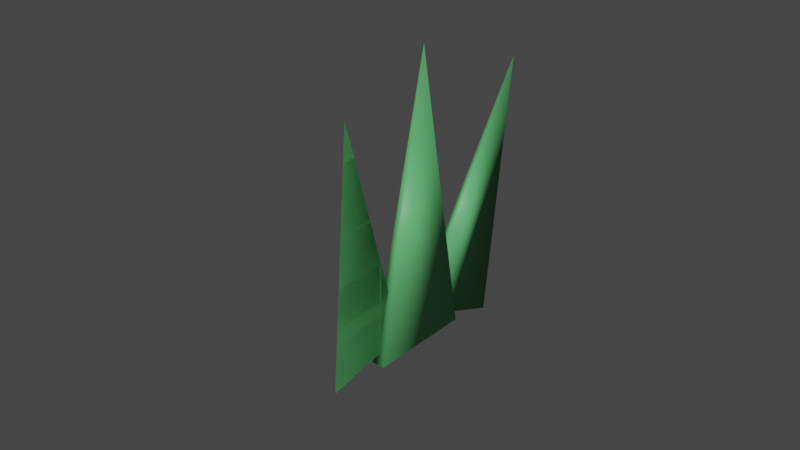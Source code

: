 # Source: cesped.blend  (saved by Blender 2.80.75; exported with 4.5.12 LTS)
import bpy
from mathutils import Matrix  # noqa: F401  (used for matrix-valued properties, if any)

bpy.ops.wm.read_factory_settings(use_empty=True)
scene = bpy.context.scene
scene.name = 'Scene'

# ---- collections
col_collection = bpy.data.collections.new('Collection'); scene.collection.children.link(col_collection)

# ---- materials (node trees are filled in below, after node groups)
mat_material_001 = bpy.data.materials.new('Material.001')
mat_material_001.use_transparent_shadow = False

# ---- material node trees
mat_material_001.use_nodes = True; mat_material_001.node_tree.nodes.clear()
_N = mat_material_001.node_tree.nodes; _L = mat_material_001.node_tree.links
n0 = _N.new('ShaderNodeOutputMaterial'); n0.name = 'Material Output'; n0.location = (300, 300)
n1 = _N.new('ShaderNodeBsdfPrincipled'); n1.name = 'Principled BSDF'; n1.location = (10, 300)
n1.distribution = 'GGX'
n1.subsurface_method = 'BURLEY'
n1.inputs[0].default_value = (0.1172, 0.4874, 0.1664, 1.0)
n1.inputs[3].default_value = 1.45
n1.inputs[27].default_value = (0.0, 0.0, 0.0, 1.0)
n1.inputs[28].default_value = 1.0
_L.new(n1.outputs[0], n0.inputs[0])
n0.is_active_output = True

# ---- world
world_world = bpy.data.worlds.new('World'); scene.world = world_world
world_world.use_nodes = True; world_world.node_tree.nodes.clear()
_N = world_world.node_tree.nodes; _L = world_world.node_tree.links
n0 = _N.new('ShaderNodeOutputWorld'); n0.name = 'World Output'; n0.location = (300, 300)
n1 = _N.new('ShaderNodeBackground'); n1.name = 'Background'; n1.location = (10, 300)
n1.inputs[0].default_value = (0.05088, 0.05088, 0.05088, 1.0)
_L.new(n1.outputs[0], n0.inputs[0])
n0.is_active_output = True
world_world.color = (0.05088, 0.05088, 0.05088)
world_world.use_sun_shadow = False
world_world.sun_shadow_jitter_overblur = 0.0

# ---- meshes
me_plane_001 = bpy.data.meshes.new('Plane.001')
me_plane_001.from_pydata([(1.018, 1.042, -0.2543), (1.018, -0.9581, -0.007786), (1.018, 0.5419, -0.2543), (1.018, 1.042, -0.007786), (1.018, 0.04193, -0.007786), (0.01771, -0.9581, -0.007786), (0.01771, 1.042, -0.007786), (0.01771, 0.04193, -0.007786), (1.018, -0.9581, -0.2543), (1.018, -0.4109, -0.007786), (0.01771, -0.4109, -0.007786), (1.018, 0.5419, -0.007786), (0.01771, -0.9581, -0.2543), (0.01771, 0.5419, -0.007786), (1.018, -0.4109, -0.2543), (1.018, 0.04193, -0.2543), (0.01771, 0.04193, -0.2543), (-4.676, 0.04193, -0.007786), (0.01771, 1.042, -0.2543), (0.01771, -0.4109, -0.2543), (0.01771, 0.5419, -0.2543), (1.215, 0.03937, -0.3097), (1.961, -2.082, 0.3247), (1.401, -0.5026, -0.2217), (1.216, 0.08557, -0.02758), (1.589, -0.9984, 0.1485), (0.8632, -2.449, 0.3888), (0.1179, -0.2815, 0.03651), (0.4906, -1.366, 0.2126), (1.96, -2.129, 0.04251), (1.757, -1.489, 0.2283), (0.6593, -1.856, 0.2924), (1.402, -0.4564, 0.06048), (0.8622, -2.496, 0.1066), (0.3042, -0.8235, 0.1246), (1.756, -1.535, -0.05385), (1.588, -1.045, -0.1336), (0.4895, -1.412, -0.06951), (-4.664, -3.089, 0.5135), (0.1169, -0.3277, -0.2456), (0.6583, -1.903, 0.01024), (0.3032, -0.8697, -0.1576), (1.454, -1.662, -0.07903), (2.349, -3.334, 0.5769), (1.679, -2.094, 0.02521), (1.451, -1.606, 0.1599), (1.9, -2.47, 0.3684), (1.461, -3.773, 0.6701), (0.5625, -2.045, 0.2531), (1.012, -2.909, 0.4616), (2.352, -3.39, 0.3379), (2.104, -2.861, 0.4628), (1.215, -3.3, 0.556), (1.676, -2.038, 0.2642), (1.463, -3.829, 0.4311), (0.787, -2.477, 0.3573), (2.106, -2.917, 0.2239), (1.903, -2.526, 0.1295), (1.014, -2.965, 0.2226), (-3.161, -4.972, 0.8988), (0.5653, -2.101, 0.01412), (1.218, -3.357, 0.317), (0.7898, -2.533, 0.1184)], [], [(13, 11, 3, 6), (10, 9, 4, 7), (17, 10, 7), (17, 13, 6), (17, 5, 10), (5, 1, 9, 10), (17, 7, 13), (7, 4, 11, 13), (20, 18, 0, 2), (19, 16, 15, 14), (17, 16, 19), (17, 18, 20), (17, 19, 12), (12, 19, 14, 8), (17, 20, 16), (16, 20, 2, 15), (3, 0, 18, 6), (4, 15, 2, 11), (1, 8, 14, 9), (11, 2, 0, 3), (6, 18, 17), (9, 14, 15, 4), (17, 12, 5), (5, 12, 8, 1), (34, 32, 24, 27), (31, 30, 25, 28), (38, 31, 28), (38, 34, 27), (38, 26, 31), (26, 22, 30, 31), (38, 28, 34), (28, 25, 32, 34), (41, 39, 21, 23), (40, 37, 36, 35), (38, 37, 40), (38, 39, 41), (38, 40, 33), (33, 40, 35, 29), (38, 41, 37), (37, 41, 23, 36), (24, 21, 39, 27), (25, 36, 23, 32), (22, 29, 35, 30), (32, 23, 21, 24), (27, 39, 38), (30, 35, 36, 25), (38, 33, 26), (26, 33, 29, 22), (55, 53, 45, 48), (52, 51, 46, 49), (59, 52, 49), (59, 55, 48), (59, 47, 52), (47, 43, 51, 52), (59, 49, 55), (49, 46, 53, 55), (62, 60, 42, 44), (61, 58, 57, 56), (59, 58, 61), (59, 60, 62), (59, 61, 54), (54, 61, 56, 50), (59, 62, 58), (58, 62, 44, 57), (45, 42, 60, 48), (46, 57, 44, 53), (43, 50, 56, 51), (53, 44, 42, 45), (48, 60, 59), (51, 56, 57, 46), (59, 54, 47), (47, 54, 50, 43)])
me_plane_001.polygons.foreach_set('use_smooth', [True] * 72)
_uv = me_plane_001.uv_layers.new(name='UVMap')
_uv.uv.foreach_set('vector', [0.5, 0.75, 1.0, 0.75, 1.0, 1.0, 0.5, 1.0, 0.5, 0.2736, 1.0, 0.2736, 1.0, 0.5, 0.5, 0.5, 0.0, 0.2736, 0.5, 0.2736, 0.5, 0.5, 0.0, 0.75, 0.5, 0.75, 0.5, 1.0, 0.0, 0.0, 0.5, 0.0, 0.5, 0.2736, 0.5, 0.0, 1.0, 0.0, 1.0, 0.2736, 0.5, 0.2736, 0.0, 0.5, 0.5, 0.5, 0.5, 0.75, 0.5, 0.5, 1.0, 0.5, 1.0, 0.75, 0.5, 0.75, 0.5, 0.75, 0.5, 1.0, 1.0, 1.0, 1.0, 0.75, 0.5, 0.2736, 0.5, 0.5, 1.0, 0.5, 1.0, 0.2736, 0.0, 0.2736, 0.5, 0.5, 0.5, 0.2736, 0.0, 0.75, 0.5, 1.0, 0.5, 0.75, 0.0, 0.0, 0.5, 0.2736, 0.5, 0.0, 0.5, 0.0, 0.5, 0.2736, 1.0, 0.2736, 1.0, 0.0, 0.0, 0.5, 0.5, 0.75, 0.5, 0.5, 0.5, 0.5, 0.5, 0.75, 1.0, 0.75, 1.0, 0.5, 1.0, 1.0, 1.0, 1.0, 0.5, 1.0, 0.5, 1.0, 1.0, 0.5, 1.0, 0.5, 1.0, 0.75, 1.0, 0.75, 1.0, 0.0, 1.0, 0.0, 1.0, 0.2736, 1.0, 0.2736, 1.0, 0.75, 1.0, 0.75, 1.0, 1.0, 1.0, 1.0, 0.5, 1.0, 0.5, 1.0, 0.0, 0.75, 1.0, 0.2736, 1.0, 0.2736, 1.0, 0.5, 1.0, 0.5, 0.0, 0.0, 0.5, 0.0, 0.5, 0.0, 0.5, 0.0, 0.5, 0.0, 1.0, 0.0, 1.0, 0.0, 0.5, 0.75, 1.0, 0.75, 1.0, 1.0, 0.5, 1.0, 0.5, 0.2736, 1.0, 0.2736, 1.0, 0.5, 0.5, 0.5, 0.0, 0.2736, 0.5, 0.2736, 0.5, 0.5, 0.0, 0.75, 0.5, 0.75, 0.5, 1.0, 0.0, 0.0, 0.5, 0.0, 0.5, 0.2736, 0.5, 0.0, 1.0, 0.0, 1.0, 0.2736, 0.5, 0.2736, 0.0, 0.5, 0.5, 0.5, 0.5, 0.75, 0.5, 0.5, 1.0, 0.5, 1.0, 0.75, 0.5, 0.75, 0.5, 0.75, 0.5, 1.0, 1.0, 1.0, 1.0, 0.75, 0.5, 0.2736, 0.5, 0.5, 1.0, 0.5, 1.0, 0.2736, 0.0, 0.2736, 0.5, 0.5, 0.5, 0.2736, 0.0, 0.75, 0.5, 1.0, 0.5, 0.75, 0.0, 0.0, 0.5, 0.2736, 0.5, 0.0, 0.5, 0.0, 0.5, 0.2736, 1.0, 0.2736, 1.0, 0.0, 0.0, 0.5, 0.5, 0.75, 0.5, 0.5, 0.5, 0.5, 0.5, 0.75, 1.0, 0.75, 1.0, 0.5, 1.0, 1.0, 1.0, 1.0, 0.5, 1.0, 0.5, 1.0, 1.0, 0.5, 1.0, 0.5, 1.0, 0.75, 1.0, 0.75, 1.0, 0.0, 1.0, 0.0, 1.0, 0.2736, 1.0, 0.2736, 1.0, 0.75, 1.0, 0.75, 1.0, 1.0, 1.0, 1.0, 0.5, 1.0, 0.5, 1.0, 0.0, 0.75, 1.0, 0.2736, 1.0, 0.2736, 1.0, 0.5, 1.0, 0.5, 0.0, 0.0, 0.5, 0.0, 0.5, 0.0, 0.5, 0.0, 0.5, 0.0, 1.0, 0.0, 1.0, 0.0, 0.5, 0.75, 1.0, 0.75, 1.0, 1.0, 0.5, 1.0, 0.5, 0.2736, 1.0, 0.2736, 1.0, 0.5, 0.5, 0.5, 0.0, 0.2736, 0.5, 0.2736, 0.5, 0.5, 0.0, 0.75, 0.5, 0.75, 0.5, 1.0, 0.0, 0.0, 0.5, 0.0, 0.5, 0.2736, 0.5, 0.0, 1.0, 0.0, 1.0, 0.2736, 0.5, 0.2736, 0.0, 0.5, 0.5, 0.5, 0.5, 0.75, 0.5, 0.5, 1.0, 0.5, 1.0, 0.75, 0.5, 0.75, 0.5, 0.75, 0.5, 1.0, 1.0, 1.0, 1.0, 0.75, 0.5, 0.2736, 0.5, 0.5, 1.0, 0.5, 1.0, 0.2736, 0.0, 0.2736, 0.5, 0.5, 0.5, 0.2736, 0.0, 0.75, 0.5, 1.0, 0.5, 0.75, 0.0, 0.0, 0.5, 0.2736, 0.5, 0.0, 0.5, 0.0, 0.5, 0.2736, 1.0, 0.2736, 1.0, 0.0, 0.0, 0.5, 0.5, 0.75, 0.5, 0.5, 0.5, 0.5, 0.5, 0.75, 1.0, 0.75, 1.0, 0.5, 1.0, 1.0, 1.0, 1.0, 0.5, 1.0, 0.5, 1.0, 1.0, 0.5, 1.0, 0.5, 1.0, 0.75, 1.0, 0.75, 1.0, 0.0, 1.0, 0.0, 1.0, 0.2736, 1.0, 0.2736, 1.0, 0.75, 1.0, 0.75, 1.0, 1.0, 1.0, 1.0, 0.5, 1.0, 0.5, 1.0, 0.0, 0.75, 1.0, 0.2736, 1.0, 0.2736, 1.0, 0.5, 1.0, 0.5, 0.0, 0.0, 0.5, 0.0, 0.5, 0.0, 0.5, 0.0, 0.5, 0.0, 1.0, 0.0, 1.0, 0.0])
me_plane_001.materials.append(mat_material_001)
me_plane_001.use_remesh_preserve_volume = False
me_plane_001.use_remesh_preserve_attributes = False
me_plane_001.use_mirror_vertex_groups = False
me_plane_001.update()
arm_armature = bpy.data.armatures.new('Armature')  # bones are not reproduced

# ---- objects
ob_plane_001 = bpy.data.objects.new('Plane.001', me_plane_001)
ob_armature = bpy.data.objects.new('Armature', arm_armature)

# ---- transforms, parenting, visibility, modifiers, constraints
ob_plane_001.parent = ob_armature
ob_plane_001.matrix_parent_inverse = Matrix(((1.0, -0.0, 0.0, 0.2543), (-0.0, 1.0, -0.0, -0.04193), (0.0, -0.0, 1.0, 1.018), (-0.0, 0.0, -0.0, 1.0)))
ob_plane_001.location = (0.0, 1.306, 0.0)
ob_plane_001.rotation_euler = (-1.398, -5.04, -1.56)
ob_plane_001.scale = (0.8623, 0.8623, 0.8623)
ob_plane_001.lineart.crease_threshold = 0.0
_vg = ob_plane_001.vertex_groups.new(name='Bone')
for _i, _w in zip([1, 4, 5, 8, 9, 10, 12, 14, 15, 19, 25, 26, 27, 28, 31, 33, 34, 36, 37, 38, 39, 40, 41], [0.3611, 0.0147, 0.1418, 0.2903, 0.1324, 0.06976, 0.1809, 0.1336, 0.0008861, 0.07929, 0.05792, 0.8465, 0.8726, 0.988, 0.9364, 0.8347, 0.9338, 0.3333, 0.8538, 0.9993, 0.8704, 0.8716, 0.875]): _vg.add([_i], _w, 'REPLACE')
_vg = ob_plane_001.vertex_groups.new(name='Bone.001')
for _i, _w in zip([22, 25, 26, 29, 30, 31, 33, 35, 36, 37, 40, 41, 42, 43, 44, 45, 46, 48, 49, 50, 51, 53, 55, 56, 57, 58, 59, 60, 62], [0.9929, 0.09904, 0.1381, 0.9873, 0.9533, 0.05685, 0.1456, 0.9932, 0.3333, 0.07616, 0.09783, 0.01418, 0.7435, 0.4411, 0.7436, 0.8189, 0.9039, 0.127, 0.04399, 0.4155, 0.5, 0.8322, 0.1048, 0.1337, 0.8611, 0.01662, 0.02687, 0.1286, 0.09146]): _vg.add([_i], _w, 'REPLACE')
_vg = ob_plane_001.vertex_groups.new(name='Bone.002')
for _i, _w in zip([42, 43, 44, 45, 46, 47, 48, 49, 50, 51, 52, 53, 54, 55, 56, 57, 58, 59, 60, 61, 62], [0.2565, 0.5589, 0.2564, 0.1811, 0.0961, 0.9832, 0.873, 0.953, 0.5845, 0.5, 0.9968, 0.1678, 0.9827, 0.8952, 0.8663, 0.1389, 0.9667, 0.9616, 0.8714, 0.9952, 0.9085]): _vg.add([_i], _w, 'REPLACE')
_vg = ob_plane_001.vertex_groups.new(name='Bone.003')
for _i, _w in zip([0, 1, 2, 3, 4, 5, 7, 8, 9, 10, 11, 12, 14, 15, 16, 17, 19, 21, 23, 24, 25, 27, 30, 32, 34, 36, 37, 39, 40, 41], [0.4017, 0.2898, 0.1207, 0.4495, 0.6944, 0.05968, 0.01962, 0.3171, 0.5217, 0.05808, 0.5, 0.0586, 0.4821, 0.7176, 0.001846, 0.004695, 0.0487, 0.9809, 0.9837, 0.9992, 0.843, 0.1147, 0.01299, 0.9889, 0.06121, 0.3333, 0.07007, 0.1128, 0.0112, 0.09288]): _vg.add([_i], _w, 'REPLACE')
_vg = ob_plane_001.vertex_groups.new(name='Bone.004')
for _i, _w in zip([0, 1, 2, 3, 4, 5, 6, 7, 8, 9, 10, 11, 12, 13, 14, 15, 16, 17, 18, 19, 20], [0.598, 0.3491, 0.8777, 0.5504, 0.2733, 0.7985, 0.9851, 0.9429, 0.3926, 0.3458, 0.8722, 0.5, 0.7604, 0.9958, 0.3842, 0.2569, 0.9541, 0.9549, 0.9852, 0.8714, 0.9945]): _vg.add([_i], _w, 'REPLACE')
_m = ob_plane_001.modifiers.new('Armature', 'ARMATURE')
_m.object = ob_armature
_m = ob_plane_001.modifiers.new('Decimate', 'DECIMATE')
_m.ratio = 0.116
ob_armature.location = (-0.2543, 0.04193, -1.018)
ob_armature.lineart.crease_threshold = 0.0

# ---- collection membership
col_collection.objects.link(ob_plane_001)
col_collection.objects.link(ob_armature)

# ---- scene / render settings (as saved in the file)
scene.frame_start = 0; scene.frame_end = 100; scene.frame_set(0)
scene.render.engine = 'BLENDER_EEVEE_NEXT'
scene.cycles.use_denoising = False
scene.cycles.samples = 128
scene.cycles.sampling_pattern = 'TABULATED_SOBOL'
scene.cycles.use_adaptive_sampling = False
scene.cycles.use_light_tree = False
scene.view_settings.view_transform = 'Filmic'
bpy.context.view_layer.update()

# ---- added for rendering (the .blend has no active camera and no usable light): camera, sun
cam_auto = bpy.data.cameras.new('AutoCamera')
cam_auto.lens = 50.0
cam_auto.sensor_width = 36.0
cam_auto.clip_end = 1000.0
ob_auto_camera = bpy.data.objects.new('AutoCamera', cam_auto)
scene.collection.objects.link(ob_auto_camera)
ob_auto_camera.location = (10.6682, -13.3682, 10.1857)
ob_auto_camera.rotation_euler = (1.09748, -7.21219e-08, 0.694738)
scene.camera = ob_auto_camera
light_auto_sun = bpy.data.lights.new('AutoSun', 'SUN')
light_auto_sun.energy = 3.0
light_auto_sun.angle = 0.0523599
ob_auto_sun = bpy.data.objects.new('AutoSun', light_auto_sun)
scene.collection.objects.link(ob_auto_sun)
ob_auto_sun.rotation_euler = (0.872665, 0.174533, 0.523599)
bpy.context.view_layer.update()
